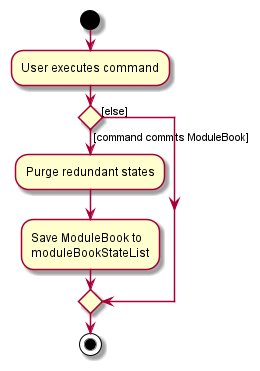

The diagram above was rendered by PlantUML. Its source (embedded in the PNG):
@startuml
start
:User executes command;

'Since the beta syntax does not support placing the condition outside the
'diamond we place it as the true branch instead.

if () then ([command commits ModuleBook])
    :Purge redundant states;
    :Save ModuleBook to
    moduleBookStateList;
else ([else])
endif
stop
@enduml